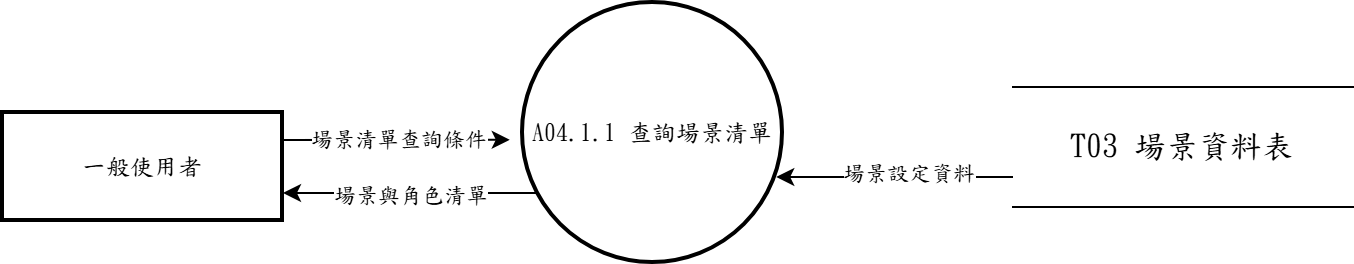

The diagram above was exported from draw.io. Its source (the exported page's mxGraphModel, read from the mxfile embedded in the PNG):
<mxGraphModel dx="1857" dy="562" grid="1" gridSize="10" guides="1" tooltips="1" connect="1" arrows="1" fold="1" page="1" pageScale="1" pageWidth="827" pageHeight="1169" math="0" shadow="0">
  <root>
    <mxCell id="0" />
    <mxCell id="1" parent="0" />
    <mxCell id="qDS8D3MIxbGcIzhgZX4V-1" parent="1" style="ellipse;aspect=fixed;strokeWidth=2;whiteSpace=wrap;fontFamily=標楷體;" value="A04.1.1 查詢場景清單" vertex="1">
      <mxGeometry height="130" width="130" x="250" y="260" as="geometry" />
    </mxCell>
    <mxCell id="WPOqwyfRMeZ7iU4VfGUr-1" parent="1" style="whiteSpace=wrap;strokeWidth=2;fontFamily=標楷體;" value="一般使用者" vertex="1">
      <mxGeometry height="54" width="140" x="-10" y="315" as="geometry" />
    </mxCell>
    <mxCell id="WPOqwyfRMeZ7iU4VfGUr-2" parent="1" style="shape=partialRectangle;whiteSpace=wrap;html=1;left=0;right=0;fontFamily=標楷體;" value="&lt;span lang=&quot;EN-US&quot; style=&quot;font-size: 12pt;&quot;&gt;T03&amp;nbsp;&lt;/span&gt;&lt;span style=&quot;font-size: 12pt;&quot;&gt;場景資料表&lt;/span&gt;" vertex="1">
      <mxGeometry height="60" width="170" x="495" y="302" as="geometry" />
    </mxCell>
    <mxCell id="Nts-OyNEmZFfHn4gOcsE-1" edge="1" parent="1" source="WPOqwyfRMeZ7iU4VfGUr-1" style="edgeStyle=none;rounded=0;orthogonalLoop=1;jettySize=auto;html=1;exitX=1;exitY=0.25;exitDx=0;exitDy=0;entryX=-0.051;entryY=0.526;entryDx=0;entryDy=0;entryPerimeter=0;" target="qDS8D3MIxbGcIzhgZX4V-1">
      <mxGeometry relative="1" as="geometry" />
    </mxCell>
    <mxCell id="Nts-OyNEmZFfHn4gOcsE-2" connectable="0" parent="Nts-OyNEmZFfHn4gOcsE-1" style="edgeLabel;html=1;align=center;verticalAlign=middle;resizable=0;points=[];fontFamily=標楷體;" value="場景清單查詢條件" vertex="1">
      <mxGeometry relative="1" x="0.0232" y="1" as="geometry">
        <mxPoint as="offset" />
      </mxGeometry>
    </mxCell>
    <mxCell id="Nts-OyNEmZFfHn4gOcsE-5" edge="1" parent="1" source="WPOqwyfRMeZ7iU4VfGUr-2" style="edgeStyle=none;rounded=0;orthogonalLoop=1;jettySize=auto;html=1;exitX=0;exitY=0.75;exitDx=0;exitDy=0;entryX=0.974;entryY=0.669;entryDx=0;entryDy=0;entryPerimeter=0;" target="qDS8D3MIxbGcIzhgZX4V-1">
      <mxGeometry relative="1" as="geometry" />
    </mxCell>
    <mxCell id="Nts-OyNEmZFfHn4gOcsE-6" connectable="0" parent="Nts-OyNEmZFfHn4gOcsE-5" style="edgeLabel;html=1;align=center;verticalAlign=middle;resizable=0;points=[];fontFamily=標楷體;" value="場景設定資料" vertex="1">
      <mxGeometry relative="1" x="-0.1046" y="-2" as="geometry">
        <mxPoint as="offset" />
      </mxGeometry>
    </mxCell>
    <mxCell id="new-zvb4w4-1" edge="1" parent="1" source="qDS8D3MIxbGcIzhgZX4V-1" style="edgeStyle=orthogonalEdgeStyle;rounded=0;orthogonalLoop=1;jettySize=auto;html=1;exitX=0.0564;exitY=0.7308;exitDx=0;exitDy=0;exitPerimeter=0;entryX=1.0000;entryY=0.7407;entryDx=0;entryDy=0;entryPerimeter=0;" target="WPOqwyfRMeZ7iU4VfGUr-1">
      <mxGeometry relative="1" as="geometry" />
    </mxCell>
    <mxCell id="new-zvb4w4-2" connectable="0" parent="new-zvb4w4-1" style="edgeLabel;html=1;align=center;verticalAlign=middle;resizable=0;points=[];fontFamily=標楷體;" value="場景與角色清單" vertex="1">
      <mxGeometry relative="1" as="geometry">
        <mxPoint as="offset" />
      </mxGeometry>
    </mxCell>
  </root>
</mxGraphModel>